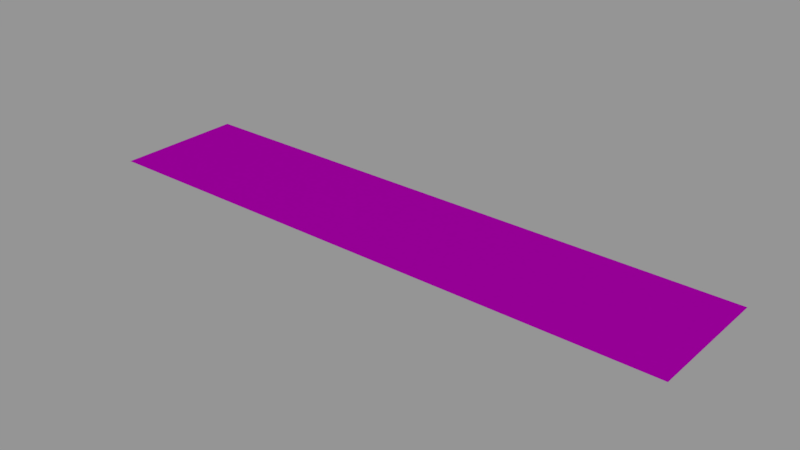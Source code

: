 # Source: info01_04.blend  (saved by Blender 2.79.0; exported with 4.5.12 LTS)
import bpy
from mathutils import Matrix  # noqa: F401  (used for matrix-valued properties, if any)

bpy.ops.wm.read_factory_settings(use_empty=True)
scene = bpy.context.scene
scene.name = 'Scene'

# ---- collections
col_collection_1 = bpy.data.collections.new('Collection 1'); scene.collection.children.link(col_collection_1)

# ---- images (referenced by path relative to the original .blend; pixels are not part of the script)
import os
ASSET_DIR = os.environ.get("B2B_ASSET_DIR", "")  # directory of the original .blend (textures are referenced by path, not embedded)
HERE = os.path.dirname(os.path.abspath(__file__))  # packed textures are extracted next to this script under _unpacked/

def load_image(name, relpath, width, height, colorspace="sRGB"):
    """Load a texture the original file referenced (path relative to the .blend, or extracted next to this script)."""
    p = next((c for c in (os.path.join(HERE, relpath), os.path.join(ASSET_DIR, relpath)) if relpath and os.path.exists(c)), "")
    if p:
        img = bpy.data.images.load(p, check_existing=True)
        img.name = name
    else:  # same state as the original file: an image datablock whose file is absent (Cycles renders it pink)
        img = bpy.data.images.new(name, width, height)
        img.source = "FILE"
        img.filepath = "//" + (relpath or name)
    img.colorspace_settings.name = colorspace
    return img
img_info01_04_battery_png = load_image('info01_04_battery.png', 'textures/info01_04_battery.png', 1024, 1024, 'Linear Rec.709')

# ---- materials (node trees are filled in below, after node groups)
mat_info01_04 = bpy.data.materials.new('info01_04')
mat_info01_04.alpha_threshold = 0.0
mat_info01_04.roughness = 0.5

# ---- node groups
ng_decal_info_group = bpy.data.node_groups.new('Decal Info Group', 'ShaderNodeTree')
_s = ng_decal_info_group.interface.new_socket(name='Shader', in_out='OUTPUT', socket_type='NodeSocketShader')
_s = ng_decal_info_group.interface.new_socket(name='Material Color', in_out='INPUT', socket_type='NodeSocketColor')
_s.default_value = (0.5793, 0.5793, 0.5793, 1.0)
_s = ng_decal_info_group.interface.new_socket(name='Material Roughness', in_out='INPUT', socket_type='NodeSocketFloat')
_s.subtype = 'FACTOR'
_s.default_value = 0.2
_s.min_value = 0.0
_s.max_value = 1.0
_s = ng_decal_info_group.interface.new_socket(name='Invert', in_out='INPUT', socket_type='NodeSocketFloat')
_s.subtype = 'FACTOR'
_s.default_value = 1.0
_s.min_value = 0.0
_s.max_value = 1.0
_s = ng_decal_info_group.interface.new_socket(name='Alpha', in_out='INPUT', socket_type='NodeSocketColor')
_N = ng_decal_info_group.nodes; _L = ng_decal_info_group.links
n0 = _N.new('ShaderNodeBsdfTransparent'); n0.name = 'Transparent BSDF'; n0.location = (247, -354)
n1 = _N.new('ShaderNodeMixShader'); n1.name = 'Mix Shader'; n1.location = (498, -152)
n2 = _N.new('NodeGroupOutput'); n2.name = 'Group Output'; n2.location = (857, -88)
n3 = _N.new('ShaderNodeInvert'); n3.name = 'Invert'; n3.location = (-262, -267)
n4 = _N.new('ShaderNodeBsdfAnisotropic'); n4.name = 'Glossy BSDF'; n4.location = (290, 32)
n4.distribution = 'GGX'
n5 = _N.new('NodeGroupInput'); n5.name = 'Group Input'; n5.location = (-775, -19)
n6 = _N.new('ShaderNodeInvert'); n6.name = 'Invert.001'; n6.location = (-305, 58)
n7 = _N.new('ShaderNodeMath'); n7.name = 'Math'; n7.location = (0, 0)
n7.operation = 'POWER'
_L.new(n4.outputs[0], n1.inputs[1])
_L.new(n0.outputs[0], n1.inputs[2])
_L.new(n1.outputs[0], n2.inputs[0])
_L.new(n3.outputs[0], n1.inputs[0])
_L.new(n5.outputs[3], n3.inputs[1])
_L.new(n5.outputs[0], n6.inputs[1])
_L.new(n6.outputs[0], n4.inputs[0])
_L.new(n5.outputs[2], n6.inputs[0])
_L.new(n5.outputs[1], n7.inputs[0])
_L.new(n7.outputs[0], n4.inputs[1])
n2.is_active_output = True

# ---- material node trees
mat_info01_04.use_nodes = True; mat_info01_04.node_tree.nodes.clear()
_N = mat_info01_04.node_tree.nodes; _L = mat_info01_04.node_tree.links
n0 = _N.new('ShaderNodeOutputMaterial'); n0.name = 'Material Output'; n0.location = (188, 348)
n1 = _N.new('ShaderNodeGroup'); n1.name = 'Group'; n1.location = (-192, 385)
n1.width = 227
n1.node_tree = ng_decal_info_group
n1.inputs[1].default_value = 0.1
n1.inputs[2].default_value = 0.0
n2 = _N.new('ShaderNodeTexImage'); n2.name = 'Image Texture'; n2.location = (-662, 324)
n2.width = 295
n2.image = img_info01_04_battery_png
_L.new(n1.outputs[0], n0.inputs[0])
_L.new(n2.outputs[1], n1.inputs[3])
_L.new(n2.outputs[0], n1.inputs[0])
n0.is_active_output = True

# ---- meshes
me_cube_001 = bpy.data.meshes.new('Cube.001')
me_cube_001.from_pydata([(-0.256, -0.056, 0.0), (-0.256, 0.056, 0.0), (0.256, -0.056, 0.0), (0.256, 0.056, 0.0)], [], [(3, 1, 0, 2)])
_uv = me_cube_001.uv_layers.new(name='UVMap')
_uv.uv.foreach_set('vector', [1.0, 1.0, 0.0, 1.0, 5.96e-08, 0.0, 1.0, 0.0])
me_cube_001.materials.append(mat_info01_04)
me_cube_001.use_remesh_preserve_volume = False
me_cube_001.use_remesh_preserve_attributes = False
me_cube_001.use_mirror_vertex_groups = False
me_cube_001.auto_texspace = False
me_cube_001.update()

# ---- objects
ob_info01_04 = bpy.data.objects.new('info01_04', me_cube_001)

# ---- transforms, parenting, visibility, modifiers, constraints
ob_info01_04.location = (0.0, 0.0, 0.0)
ob_info01_04.visible_shadow = False
ob_info01_04.show_wire = True
ob_info01_04.show_all_edges = True
ob_info01_04.lineart.crease_threshold = 0.0
_m = ob_info01_04.modifiers.new('Displace', 'DISPLACE')
_m.mid_level = 0.9999

# ---- collection membership
col_collection_1.objects.link(ob_info01_04)

# ---- scene / render settings (as saved in the file)
scene.frame_start = 0; scene.frame_end = 250; scene.frame_set(0)
scene.render.engine = 'CYCLES'
scene.render.dither_intensity = 0.0
scene.render.film_transparent = True
scene.cycles.use_denoising = False
scene.cycles.samples = 64
scene.cycles.sampling_pattern = 'TABULATED_SOBOL'
scene.cycles.light_sampling_threshold = 0.0
scene.cycles.use_adaptive_sampling = False
scene.cycles.use_light_tree = False
scene.cycles.blur_glossy = 0.0
scene.cycles.sample_clamp_indirect = 0.0
scene.view_settings.view_transform = 'Standard'
bpy.context.view_layer.update()

# ---- added for rendering (the .blend has no active camera and no usable light): camera, sun + grey world if the file has none
cam_auto = bpy.data.cameras.new('AutoCamera')
cam_auto.lens = 50.0
cam_auto.sensor_width = 36.0
cam_auto.clip_end = 1000.0
ob_auto_camera = bpy.data.objects.new('AutoCamera', cam_auto)
scene.collection.objects.link(ob_auto_camera)
ob_auto_camera.location = (0.484917, -0.5819, 0.388033)
ob_auto_camera.rotation_euler = (1.09748, -7.21219e-08, 0.694738)
scene.camera = ob_auto_camera
light_auto_sun = bpy.data.lights.new('AutoSun', 'SUN')
light_auto_sun.energy = 3.0
light_auto_sun.angle = 0.0523599
ob_auto_sun = bpy.data.objects.new('AutoSun', light_auto_sun)
scene.collection.objects.link(ob_auto_sun)
ob_auto_sun.rotation_euler = (0.872665, 0.174533, 0.523599)
if scene.world is None:
    world_auto = bpy.data.worlds.new('AutoWorld')
    world_auto.color = (0.3, 0.3, 0.3)
    scene.world = world_auto
bpy.context.view_layer.update()
